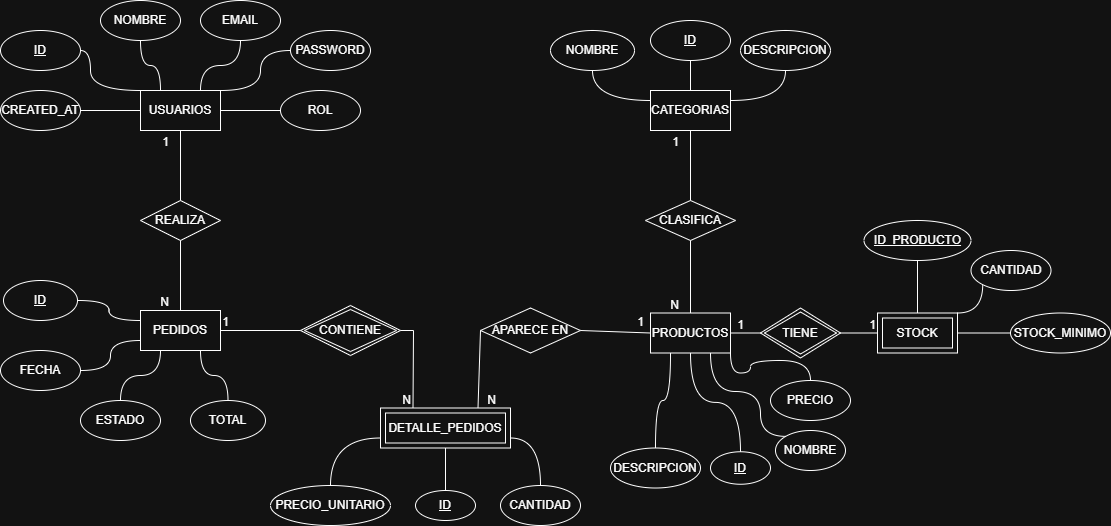

The diagram above was exported from draw.io. Its source (the exported page's mxGraphModel, read from the mxfile embedded in the PNG):
<mxGraphModel dx="1861" dy="530" grid="1" gridSize="10" guides="1" tooltips="1" connect="1" arrows="1" fold="1" page="1" pageScale="1" pageWidth="827" pageHeight="1169" math="0" shadow="0">
  <root>
    <mxCell id="0" />
    <mxCell id="1" parent="0" />
    <mxCell id="NzlBLGtMe6bYlxbU7JP0-33" edge="1" parent="1" source="NzlBLGtMe6bYlxbU7JP0-1" style="edgeStyle=orthogonalEdgeStyle;rounded=0;orthogonalLoop=1;jettySize=auto;html=1;exitX=0;exitY=0.25;exitDx=0;exitDy=0;entryX=1;entryY=0.5;entryDx=0;entryDy=0;curved=1;endArrow=none;endFill=0;" target="NzlBLGtMe6bYlxbU7JP0-29">
      <mxGeometry relative="1" as="geometry" />
    </mxCell>
    <mxCell id="NzlBLGtMe6bYlxbU7JP0-34" edge="1" parent="1" source="NzlBLGtMe6bYlxbU7JP0-1" style="edgeStyle=orthogonalEdgeStyle;rounded=0;orthogonalLoop=1;jettySize=auto;html=1;exitX=0;exitY=0.75;exitDx=0;exitDy=0;entryX=1;entryY=0.5;entryDx=0;entryDy=0;curved=1;endArrow=none;endFill=0;" target="NzlBLGtMe6bYlxbU7JP0-32">
      <mxGeometry relative="1" as="geometry" />
    </mxCell>
    <mxCell id="NzlBLGtMe6bYlxbU7JP0-35" edge="1" parent="1" source="NzlBLGtMe6bYlxbU7JP0-1" style="edgeStyle=orthogonalEdgeStyle;rounded=0;orthogonalLoop=1;jettySize=auto;html=1;exitX=0.25;exitY=1;exitDx=0;exitDy=0;entryX=0.5;entryY=0;entryDx=0;entryDy=0;curved=1;endArrow=none;endFill=0;" target="NzlBLGtMe6bYlxbU7JP0-31">
      <mxGeometry relative="1" as="geometry" />
    </mxCell>
    <mxCell id="NzlBLGtMe6bYlxbU7JP0-36" edge="1" parent="1" source="NzlBLGtMe6bYlxbU7JP0-1" style="edgeStyle=orthogonalEdgeStyle;rounded=0;orthogonalLoop=1;jettySize=auto;html=1;exitX=0.75;exitY=1;exitDx=0;exitDy=0;entryX=0.5;entryY=0;entryDx=0;entryDy=0;endArrow=none;endFill=0;curved=1;" target="NzlBLGtMe6bYlxbU7JP0-30">
      <mxGeometry relative="1" as="geometry" />
    </mxCell>
    <mxCell id="NzlBLGtMe6bYlxbU7JP0-1" parent="1" style="whiteSpace=wrap;html=1;align=center;" value="PEDIDOS" vertex="1">
      <mxGeometry height="40" width="80" x="90" y="310" as="geometry" />
    </mxCell>
    <mxCell id="NzlBLGtMe6bYlxbU7JP0-65" edge="1" parent="1" source="NzlBLGtMe6bYlxbU7JP0-2" style="edgeStyle=orthogonalEdgeStyle;rounded=0;orthogonalLoop=1;jettySize=auto;html=1;exitX=1;exitY=1;exitDx=0;exitDy=0;curved=1;endArrow=none;endFill=0;" target="NzlBLGtMe6bYlxbU7JP0-62">
      <mxGeometry relative="1" as="geometry" />
    </mxCell>
    <mxCell id="NzlBLGtMe6bYlxbU7JP0-66" edge="1" parent="1" source="NzlBLGtMe6bYlxbU7JP0-2" style="edgeStyle=orthogonalEdgeStyle;rounded=0;orthogonalLoop=1;jettySize=auto;html=1;exitX=0.75;exitY=1;exitDx=0;exitDy=0;entryX=0;entryY=0;entryDx=0;entryDy=0;curved=1;endArrow=none;endFill=0;" target="NzlBLGtMe6bYlxbU7JP0-64">
      <mxGeometry relative="1" as="geometry">
        <Array as="points">
          <mxPoint x="660" y="391" />
          <mxPoint x="710" y="391" />
          <mxPoint x="710" y="436" />
        </Array>
      </mxGeometry>
    </mxCell>
    <mxCell id="NzlBLGtMe6bYlxbU7JP0-67" edge="1" parent="1" source="NzlBLGtMe6bYlxbU7JP0-2" style="edgeStyle=orthogonalEdgeStyle;rounded=0;orthogonalLoop=1;jettySize=auto;html=1;exitX=0.5;exitY=1;exitDx=0;exitDy=0;entryX=0.5;entryY=0;entryDx=0;entryDy=0;curved=1;endArrow=none;endFill=0;" target="NzlBLGtMe6bYlxbU7JP0-61">
      <mxGeometry relative="1" as="geometry" />
    </mxCell>
    <mxCell id="NzlBLGtMe6bYlxbU7JP0-68" edge="1" parent="1" source="NzlBLGtMe6bYlxbU7JP0-2" style="edgeStyle=orthogonalEdgeStyle;rounded=0;orthogonalLoop=1;jettySize=auto;html=1;exitX=0.25;exitY=1;exitDx=0;exitDy=0;entryX=0.5;entryY=0;entryDx=0;entryDy=0;curved=1;endArrow=none;endFill=0;" target="NzlBLGtMe6bYlxbU7JP0-63">
      <mxGeometry relative="1" as="geometry" />
    </mxCell>
    <mxCell id="NzlBLGtMe6bYlxbU7JP0-2" parent="1" style="whiteSpace=wrap;html=1;align=center;" value="PRODUCTOS" vertex="1">
      <mxGeometry height="40" width="80" x="600" y="312.5" as="geometry" />
    </mxCell>
    <mxCell id="NzlBLGtMe6bYlxbU7JP0-57" edge="1" parent="1" source="NzlBLGtMe6bYlxbU7JP0-3" style="edgeStyle=orthogonalEdgeStyle;rounded=0;orthogonalLoop=1;jettySize=auto;html=1;exitX=1;exitY=0.25;exitDx=0;exitDy=0;entryX=0.5;entryY=1;entryDx=0;entryDy=0;endArrow=none;endFill=0;curved=1;" target="NzlBLGtMe6bYlxbU7JP0-55">
      <mxGeometry relative="1" as="geometry" />
    </mxCell>
    <mxCell id="NzlBLGtMe6bYlxbU7JP0-59" edge="1" parent="1" source="NzlBLGtMe6bYlxbU7JP0-3" style="edgeStyle=orthogonalEdgeStyle;rounded=0;orthogonalLoop=1;jettySize=auto;html=1;exitX=0;exitY=0.25;exitDx=0;exitDy=0;entryX=0.5;entryY=1;entryDx=0;entryDy=0;curved=1;endArrow=none;endFill=0;" target="NzlBLGtMe6bYlxbU7JP0-54">
      <mxGeometry relative="1" as="geometry" />
    </mxCell>
    <mxCell id="NzlBLGtMe6bYlxbU7JP0-60" edge="1" parent="1" source="NzlBLGtMe6bYlxbU7JP0-3" style="edgeStyle=orthogonalEdgeStyle;rounded=0;orthogonalLoop=1;jettySize=auto;html=1;exitX=0.5;exitY=0;exitDx=0;exitDy=0;entryX=0.5;entryY=1;entryDx=0;entryDy=0;endArrow=none;endFill=0;curved=1;" target="NzlBLGtMe6bYlxbU7JP0-53">
      <mxGeometry relative="1" as="geometry" />
    </mxCell>
    <mxCell id="NzlBLGtMe6bYlxbU7JP0-3" parent="1" style="whiteSpace=wrap;html=1;align=center;" value="CATEGORIAS" vertex="1">
      <mxGeometry height="40" width="80" x="600" y="90" as="geometry" />
    </mxCell>
    <mxCell id="NzlBLGtMe6bYlxbU7JP0-19" edge="1" parent="1" source="NzlBLGtMe6bYlxbU7JP0-4" style="edgeStyle=orthogonalEdgeStyle;rounded=0;orthogonalLoop=1;jettySize=auto;html=1;exitX=0;exitY=0;exitDx=0;exitDy=0;entryX=1;entryY=0.5;entryDx=0;entryDy=0;curved=1;shape=wire;dashed=1;endArrow=none;endFill=0;" target="NzlBLGtMe6bYlxbU7JP0-17">
      <mxGeometry relative="1" as="geometry">
        <Array as="points">
          <mxPoint x="40" y="90" />
          <mxPoint x="40" y="50" />
        </Array>
      </mxGeometry>
    </mxCell>
    <mxCell id="NzlBLGtMe6bYlxbU7JP0-20" edge="1" parent="1" source="NzlBLGtMe6bYlxbU7JP0-4" style="edgeStyle=orthogonalEdgeStyle;rounded=0;orthogonalLoop=1;jettySize=auto;html=1;exitX=0;exitY=0.5;exitDx=0;exitDy=0;entryX=1;entryY=0.5;entryDx=0;entryDy=0;curved=1;endArrow=none;endFill=0;" target="NzlBLGtMe6bYlxbU7JP0-12">
      <mxGeometry relative="1" as="geometry" />
    </mxCell>
    <mxCell id="NzlBLGtMe6bYlxbU7JP0-21" edge="1" parent="1" source="NzlBLGtMe6bYlxbU7JP0-4" style="edgeStyle=orthogonalEdgeStyle;rounded=0;orthogonalLoop=1;jettySize=auto;html=1;exitX=0.25;exitY=0;exitDx=0;exitDy=0;entryX=0.5;entryY=1;entryDx=0;entryDy=0;curved=1;endArrow=none;endFill=0;" target="NzlBLGtMe6bYlxbU7JP0-16">
      <mxGeometry relative="1" as="geometry" />
    </mxCell>
    <mxCell id="NzlBLGtMe6bYlxbU7JP0-22" edge="1" parent="1" source="NzlBLGtMe6bYlxbU7JP0-4" style="edgeStyle=orthogonalEdgeStyle;rounded=0;orthogonalLoop=1;jettySize=auto;html=1;exitX=0.75;exitY=0;exitDx=0;exitDy=0;entryX=0.5;entryY=1;entryDx=0;entryDy=0;curved=1;endArrow=none;endFill=0;" target="NzlBLGtMe6bYlxbU7JP0-15">
      <mxGeometry relative="1" as="geometry" />
    </mxCell>
    <mxCell id="NzlBLGtMe6bYlxbU7JP0-23" edge="1" parent="1" source="NzlBLGtMe6bYlxbU7JP0-4" style="edgeStyle=orthogonalEdgeStyle;rounded=0;orthogonalLoop=1;jettySize=auto;html=1;exitX=1;exitY=0;exitDx=0;exitDy=0;entryX=0;entryY=0.5;entryDx=0;entryDy=0;curved=1;endArrow=none;endFill=0;" target="NzlBLGtMe6bYlxbU7JP0-14">
      <mxGeometry relative="1" as="geometry">
        <Array as="points">
          <mxPoint x="210" y="90" />
          <mxPoint x="210" y="50" />
        </Array>
      </mxGeometry>
    </mxCell>
    <mxCell id="NzlBLGtMe6bYlxbU7JP0-24" edge="1" parent="1" source="NzlBLGtMe6bYlxbU7JP0-4" style="edgeStyle=orthogonalEdgeStyle;rounded=0;orthogonalLoop=1;jettySize=auto;html=1;exitX=1;exitY=0.5;exitDx=0;exitDy=0;entryX=0;entryY=0.5;entryDx=0;entryDy=0;curved=1;endArrow=none;endFill=0;" target="NzlBLGtMe6bYlxbU7JP0-13">
      <mxGeometry relative="1" as="geometry" />
    </mxCell>
    <mxCell id="NzlBLGtMe6bYlxbU7JP0-4" parent="1" style="whiteSpace=wrap;html=1;align=center;" value="USUARIOS" vertex="1">
      <mxGeometry height="40" width="80" x="90" y="90" as="geometry" />
    </mxCell>
    <mxCell id="NzlBLGtMe6bYlxbU7JP0-73" edge="1" parent="1" source="NzlBLGtMe6bYlxbU7JP0-5" style="edgeStyle=orthogonalEdgeStyle;rounded=0;orthogonalLoop=1;jettySize=auto;html=1;exitX=0.5;exitY=0;exitDx=0;exitDy=0;entryX=0.5;entryY=1;entryDx=0;entryDy=0;endArrow=none;endFill=0;curved=1;" target="NzlBLGtMe6bYlxbU7JP0-72">
      <mxGeometry relative="1" as="geometry" />
    </mxCell>
    <mxCell id="NzlBLGtMe6bYlxbU7JP0-74" edge="1" parent="1" source="NzlBLGtMe6bYlxbU7JP0-5" style="edgeStyle=orthogonalEdgeStyle;rounded=0;orthogonalLoop=1;jettySize=auto;html=1;exitX=1;exitY=0;exitDx=0;exitDy=0;entryX=0;entryY=1;entryDx=0;entryDy=0;endArrow=none;endFill=0;curved=1;" target="NzlBLGtMe6bYlxbU7JP0-70">
      <mxGeometry relative="1" as="geometry" />
    </mxCell>
    <mxCell id="NzlBLGtMe6bYlxbU7JP0-75" edge="1" parent="1" source="NzlBLGtMe6bYlxbU7JP0-5" style="edgeStyle=orthogonalEdgeStyle;rounded=0;orthogonalLoop=1;jettySize=auto;html=1;exitX=1;exitY=0.5;exitDx=0;exitDy=0;entryX=0;entryY=0.5;entryDx=0;entryDy=0;endArrow=none;endFill=0;curved=1;" target="NzlBLGtMe6bYlxbU7JP0-71">
      <mxGeometry relative="1" as="geometry" />
    </mxCell>
    <mxCell id="NzlBLGtMe6bYlxbU7JP0-5" parent="1" style="shape=ext;margin=3;double=1;whiteSpace=wrap;html=1;align=center;" value="STOCK" vertex="1">
      <mxGeometry height="40" width="80" x="827" y="312.5" as="geometry" />
    </mxCell>
    <mxCell id="NzlBLGtMe6bYlxbU7JP0-81" edge="1" parent="1" source="NzlBLGtMe6bYlxbU7JP0-6" style="edgeStyle=orthogonalEdgeStyle;rounded=0;orthogonalLoop=1;jettySize=auto;html=1;exitX=0.5;exitY=1;exitDx=0;exitDy=0;entryX=0.5;entryY=0;entryDx=0;entryDy=0;endArrow=none;endFill=0;curved=1;" target="NzlBLGtMe6bYlxbU7JP0-76">
      <mxGeometry relative="1" as="geometry" />
    </mxCell>
    <mxCell id="NzlBLGtMe6bYlxbU7JP0-82" edge="1" parent="1" source="NzlBLGtMe6bYlxbU7JP0-6" style="edgeStyle=orthogonalEdgeStyle;rounded=0;orthogonalLoop=1;jettySize=auto;html=1;exitX=0;exitY=0.75;exitDx=0;exitDy=0;entryX=0.5;entryY=0;entryDx=0;entryDy=0;curved=1;endArrow=none;endFill=0;" target="NzlBLGtMe6bYlxbU7JP0-79">
      <mxGeometry relative="1" as="geometry" />
    </mxCell>
    <mxCell id="NzlBLGtMe6bYlxbU7JP0-83" edge="1" parent="1" source="NzlBLGtMe6bYlxbU7JP0-6" style="edgeStyle=orthogonalEdgeStyle;rounded=0;orthogonalLoop=1;jettySize=auto;html=1;exitX=1;exitY=0.75;exitDx=0;exitDy=0;entryX=0.5;entryY=0;entryDx=0;entryDy=0;endArrow=none;endFill=0;curved=1;" target="NzlBLGtMe6bYlxbU7JP0-80">
      <mxGeometry relative="1" as="geometry" />
    </mxCell>
    <mxCell id="NzlBLGtMe6bYlxbU7JP0-6" parent="1" style="shape=ext;margin=3;double=1;whiteSpace=wrap;html=1;align=center;" value="DETALLE_PEDIDOS" vertex="1">
      <mxGeometry height="40" width="130" x="330" y="407.5" as="geometry" />
    </mxCell>
    <mxCell id="NzlBLGtMe6bYlxbU7JP0-7" parent="1" style="shape=rhombus;perimeter=rhombusPerimeter;whiteSpace=wrap;html=1;align=center;" value="APARECE EN" vertex="1">
      <mxGeometry height="45" width="100" x="430" y="307.5" as="geometry" />
    </mxCell>
    <mxCell id="NzlBLGtMe6bYlxbU7JP0-8" parent="1" style="shape=rhombus;perimeter=rhombusPerimeter;whiteSpace=wrap;html=1;align=center;" value="REALIZA" vertex="1">
      <mxGeometry height="40" width="80" x="90" y="200" as="geometry" />
    </mxCell>
    <mxCell id="NzlBLGtMe6bYlxbU7JP0-9" parent="1" style="shape=rhombus;perimeter=rhombusPerimeter;whiteSpace=wrap;html=1;align=center;" value="CLASIFICA" vertex="1">
      <mxGeometry height="40" width="90" x="595" y="200" as="geometry" />
    </mxCell>
    <mxCell id="NzlBLGtMe6bYlxbU7JP0-10" parent="1" style="shape=rhombus;double=1;perimeter=rhombusPerimeter;whiteSpace=wrap;html=1;align=center;" value="CONTIENE" vertex="1">
      <mxGeometry height="50" width="100" x="250" y="305" as="geometry" />
    </mxCell>
    <mxCell id="NzlBLGtMe6bYlxbU7JP0-11" parent="1" style="shape=rhombus;double=1;perimeter=rhombusPerimeter;whiteSpace=wrap;html=1;align=center;" value="TIENE" vertex="1">
      <mxGeometry height="50" width="80" x="710" y="307.5" as="geometry" />
    </mxCell>
    <mxCell id="NzlBLGtMe6bYlxbU7JP0-12" parent="1" style="ellipse;whiteSpace=wrap;html=1;align=center;" value="CREATED_AT" vertex="1">
      <mxGeometry height="40" width="80" x="-50" y="90" as="geometry" />
    </mxCell>
    <mxCell id="NzlBLGtMe6bYlxbU7JP0-13" parent="1" style="ellipse;whiteSpace=wrap;html=1;align=center;" value="ROL" vertex="1">
      <mxGeometry height="40" width="80" x="230" y="90" as="geometry" />
    </mxCell>
    <mxCell id="NzlBLGtMe6bYlxbU7JP0-14" parent="1" style="ellipse;whiteSpace=wrap;html=1;align=center;" value="PASSWORD" vertex="1">
      <mxGeometry height="40" width="80" x="240" y="30" as="geometry" />
    </mxCell>
    <mxCell id="NzlBLGtMe6bYlxbU7JP0-15" parent="1" style="ellipse;whiteSpace=wrap;html=1;align=center;" value="EMAIL" vertex="1">
      <mxGeometry height="40" width="80" x="150" as="geometry" />
    </mxCell>
    <mxCell id="NzlBLGtMe6bYlxbU7JP0-16" parent="1" style="ellipse;whiteSpace=wrap;html=1;align=center;" value="NOMBRE" vertex="1">
      <mxGeometry height="40" width="80" x="50" as="geometry" />
    </mxCell>
    <mxCell id="NzlBLGtMe6bYlxbU7JP0-17" parent="1" style="ellipse;whiteSpace=wrap;html=1;align=center;fontStyle=4;" value="ID" vertex="1">
      <mxGeometry height="40" width="80" x="-50" y="30" as="geometry" />
    </mxCell>
    <mxCell id="NzlBLGtMe6bYlxbU7JP0-25" edge="1" parent="1" source="NzlBLGtMe6bYlxbU7JP0-8" style="endArrow=none;html=1;rounded=0;entryX=0.5;entryY=1;entryDx=0;entryDy=0;exitX=0.5;exitY=0;exitDx=0;exitDy=0;" target="NzlBLGtMe6bYlxbU7JP0-4" value="">
      <mxGeometry relative="1" as="geometry">
        <mxPoint x="150" y="240" as="sourcePoint" />
        <mxPoint x="310" y="240" as="targetPoint" />
      </mxGeometry>
    </mxCell>
    <mxCell id="NzlBLGtMe6bYlxbU7JP0-26" connectable="0" parent="NzlBLGtMe6bYlxbU7JP0-25" style="resizable=0;html=1;whiteSpace=wrap;align=right;verticalAlign=bottom;" value="1" vertex="1">
      <mxGeometry relative="1" x="1" as="geometry">
        <mxPoint x="-10" y="20" as="offset" />
      </mxGeometry>
    </mxCell>
    <mxCell id="NzlBLGtMe6bYlxbU7JP0-27" edge="1" parent="1" source="NzlBLGtMe6bYlxbU7JP0-8" style="endArrow=none;html=1;rounded=0;entryX=0.5;entryY=0;entryDx=0;entryDy=0;exitX=0.5;exitY=1;exitDx=0;exitDy=0;" target="NzlBLGtMe6bYlxbU7JP0-1" value="">
      <mxGeometry relative="1" as="geometry">
        <mxPoint x="330" y="250" as="sourcePoint" />
        <mxPoint x="490" y="250" as="targetPoint" />
      </mxGeometry>
    </mxCell>
    <mxCell id="NzlBLGtMe6bYlxbU7JP0-28" connectable="0" parent="NzlBLGtMe6bYlxbU7JP0-27" style="resizable=0;html=1;whiteSpace=wrap;align=right;verticalAlign=bottom;" value="N" vertex="1">
      <mxGeometry relative="1" x="1" as="geometry">
        <mxPoint x="-10" as="offset" />
      </mxGeometry>
    </mxCell>
    <mxCell id="NzlBLGtMe6bYlxbU7JP0-29" parent="1" style="ellipse;whiteSpace=wrap;html=1;align=center;fontStyle=4;" value="ID" vertex="1">
      <mxGeometry height="40" width="74" x="-47" y="280" as="geometry" />
    </mxCell>
    <mxCell id="NzlBLGtMe6bYlxbU7JP0-30" parent="1" style="ellipse;whiteSpace=wrap;html=1;align=center;" value="TOTAL" vertex="1">
      <mxGeometry height="40" width="75" x="140" y="400" as="geometry" />
    </mxCell>
    <mxCell id="NzlBLGtMe6bYlxbU7JP0-31" parent="1" style="ellipse;whiteSpace=wrap;html=1;align=center;" value="ESTADO" vertex="1">
      <mxGeometry height="40" width="80" x="30" y="400" as="geometry" />
    </mxCell>
    <mxCell id="NzlBLGtMe6bYlxbU7JP0-32" parent="1" style="ellipse;whiteSpace=wrap;html=1;align=center;" value="FECHA" vertex="1">
      <mxGeometry height="40" width="80" x="-50" y="350" as="geometry" />
    </mxCell>
    <mxCell id="NzlBLGtMe6bYlxbU7JP0-37" edge="1" parent="1" source="NzlBLGtMe6bYlxbU7JP0-9" style="endArrow=none;html=1;rounded=0;entryX=0.5;entryY=1;entryDx=0;entryDy=0;exitX=0.5;exitY=0;exitDx=0;exitDy=0;" target="NzlBLGtMe6bYlxbU7JP0-3" value="">
      <mxGeometry relative="1" as="geometry">
        <mxPoint x="330" y="250" as="sourcePoint" />
        <mxPoint x="490" y="250" as="targetPoint" />
      </mxGeometry>
    </mxCell>
    <mxCell id="NzlBLGtMe6bYlxbU7JP0-38" connectable="0" parent="NzlBLGtMe6bYlxbU7JP0-37" style="resizable=0;html=1;whiteSpace=wrap;align=right;verticalAlign=bottom;" value="1" vertex="1">
      <mxGeometry relative="1" x="1" as="geometry">
        <mxPoint x="-10" y="20" as="offset" />
      </mxGeometry>
    </mxCell>
    <mxCell id="NzlBLGtMe6bYlxbU7JP0-39" edge="1" parent="1" source="NzlBLGtMe6bYlxbU7JP0-9" style="endArrow=none;html=1;rounded=0;entryX=0.5;entryY=0;entryDx=0;entryDy=0;exitX=0.5;exitY=1;exitDx=0;exitDy=0;" target="NzlBLGtMe6bYlxbU7JP0-2" value="">
      <mxGeometry relative="1" as="geometry">
        <mxPoint x="330" y="250" as="sourcePoint" />
        <mxPoint x="490" y="250" as="targetPoint" />
      </mxGeometry>
    </mxCell>
    <mxCell id="NzlBLGtMe6bYlxbU7JP0-40" connectable="0" parent="NzlBLGtMe6bYlxbU7JP0-39" style="resizable=0;html=1;whiteSpace=wrap;align=right;verticalAlign=bottom;" value="N" vertex="1">
      <mxGeometry relative="1" x="1" as="geometry">
        <mxPoint x="-10" as="offset" />
      </mxGeometry>
    </mxCell>
    <mxCell id="NzlBLGtMe6bYlxbU7JP0-41" edge="1" parent="1" source="NzlBLGtMe6bYlxbU7JP0-11" style="endArrow=none;html=1;rounded=0;entryX=1;entryY=0.5;entryDx=0;entryDy=0;exitX=0;exitY=0.5;exitDx=0;exitDy=0;" target="NzlBLGtMe6bYlxbU7JP0-2" value="">
      <mxGeometry relative="1" as="geometry">
        <mxPoint x="685" y="320" as="sourcePoint" />
        <mxPoint x="615" y="320" as="targetPoint" />
      </mxGeometry>
    </mxCell>
    <mxCell id="NzlBLGtMe6bYlxbU7JP0-42" connectable="0" parent="NzlBLGtMe6bYlxbU7JP0-41" style="resizable=0;html=1;whiteSpace=wrap;align=right;verticalAlign=bottom;" value="1" vertex="1">
      <mxGeometry relative="1" x="1" as="geometry">
        <mxPoint x="15" as="offset" />
      </mxGeometry>
    </mxCell>
    <mxCell id="NzlBLGtMe6bYlxbU7JP0-43" edge="1" parent="1" source="NzlBLGtMe6bYlxbU7JP0-11" style="endArrow=none;html=1;rounded=0;entryX=0;entryY=0.5;entryDx=0;entryDy=0;exitX=1;exitY=0.5;exitDx=0;exitDy=0;" target="NzlBLGtMe6bYlxbU7JP0-5" value="">
      <mxGeometry relative="1" as="geometry">
        <mxPoint x="330" y="250" as="sourcePoint" />
        <mxPoint x="490" y="250" as="targetPoint" />
      </mxGeometry>
    </mxCell>
    <mxCell id="NzlBLGtMe6bYlxbU7JP0-44" connectable="0" parent="NzlBLGtMe6bYlxbU7JP0-43" style="resizable=0;html=1;whiteSpace=wrap;align=right;verticalAlign=bottom;" value="1" vertex="1">
      <mxGeometry relative="1" x="1" as="geometry" />
    </mxCell>
    <mxCell id="NzlBLGtMe6bYlxbU7JP0-45" edge="1" parent="1" source="NzlBLGtMe6bYlxbU7JP0-10" style="endArrow=none;html=1;rounded=0;entryX=1;entryY=0.5;entryDx=0;entryDy=0;exitX=0;exitY=0.5;exitDx=0;exitDy=0;" target="NzlBLGtMe6bYlxbU7JP0-1" value="">
      <mxGeometry relative="1" as="geometry">
        <mxPoint x="330" y="250" as="sourcePoint" />
        <mxPoint x="490" y="250" as="targetPoint" />
      </mxGeometry>
    </mxCell>
    <mxCell id="NzlBLGtMe6bYlxbU7JP0-46" connectable="0" parent="NzlBLGtMe6bYlxbU7JP0-45" style="resizable=0;html=1;whiteSpace=wrap;align=right;verticalAlign=bottom;" value="1" vertex="1">
      <mxGeometry relative="1" x="1" as="geometry">
        <mxPoint x="10" as="offset" />
      </mxGeometry>
    </mxCell>
    <mxCell id="NzlBLGtMe6bYlxbU7JP0-47" edge="1" parent="1" source="NzlBLGtMe6bYlxbU7JP0-10" style="endArrow=none;html=1;rounded=0;entryX=0.25;entryY=0;entryDx=0;entryDy=0;exitX=1;exitY=0.5;exitDx=0;exitDy=0;" target="NzlBLGtMe6bYlxbU7JP0-6" value="">
      <mxGeometry relative="1" as="geometry">
        <Array as="points">
          <mxPoint x="363" y="330" />
        </Array>
        <mxPoint x="330" y="250" as="sourcePoint" />
        <mxPoint x="490" y="250" as="targetPoint" />
      </mxGeometry>
    </mxCell>
    <mxCell id="NzlBLGtMe6bYlxbU7JP0-48" connectable="0" parent="NzlBLGtMe6bYlxbU7JP0-47" style="resizable=0;html=1;whiteSpace=wrap;align=right;verticalAlign=bottom;" value="N" vertex="1">
      <mxGeometry relative="1" x="1" as="geometry" />
    </mxCell>
    <mxCell id="NzlBLGtMe6bYlxbU7JP0-49" edge="1" parent="1" source="NzlBLGtMe6bYlxbU7JP0-7" style="endArrow=none;html=1;rounded=0;entryX=0;entryY=0.5;entryDx=0;entryDy=0;exitX=1;exitY=0.5;exitDx=0;exitDy=0;" target="NzlBLGtMe6bYlxbU7JP0-2" value="">
      <mxGeometry relative="1" as="geometry">
        <mxPoint x="330" y="250" as="sourcePoint" />
        <mxPoint x="490" y="250" as="targetPoint" />
      </mxGeometry>
    </mxCell>
    <mxCell id="NzlBLGtMe6bYlxbU7JP0-50" connectable="0" parent="NzlBLGtMe6bYlxbU7JP0-49" style="resizable=0;html=1;whiteSpace=wrap;align=right;verticalAlign=bottom;" value="1" vertex="1">
      <mxGeometry relative="1" x="1" as="geometry">
        <mxPoint x="-5" y="-2" as="offset" />
      </mxGeometry>
    </mxCell>
    <mxCell id="NzlBLGtMe6bYlxbU7JP0-51" edge="1" parent="1" source="NzlBLGtMe6bYlxbU7JP0-7" style="endArrow=none;html=1;rounded=0;entryX=0.75;entryY=0;entryDx=0;entryDy=0;exitX=0;exitY=0.5;exitDx=0;exitDy=0;" target="NzlBLGtMe6bYlxbU7JP0-6" value="">
      <mxGeometry relative="1" as="geometry">
        <mxPoint x="330" y="250" as="sourcePoint" />
        <mxPoint x="490" y="250" as="targetPoint" />
      </mxGeometry>
    </mxCell>
    <mxCell id="NzlBLGtMe6bYlxbU7JP0-52" connectable="0" parent="NzlBLGtMe6bYlxbU7JP0-51" style="resizable=0;html=1;whiteSpace=wrap;align=right;verticalAlign=bottom;" value="N" vertex="1">
      <mxGeometry relative="1" x="1" as="geometry">
        <mxPoint x="20" as="offset" />
      </mxGeometry>
    </mxCell>
    <mxCell id="NzlBLGtMe6bYlxbU7JP0-53" parent="1" style="ellipse;whiteSpace=wrap;html=1;align=center;fontStyle=4;" value="ID" vertex="1">
      <mxGeometry height="40" width="80" x="600" y="20" as="geometry" />
    </mxCell>
    <mxCell id="NzlBLGtMe6bYlxbU7JP0-54" parent="1" style="ellipse;whiteSpace=wrap;html=1;align=center;" value="NOMBRE" vertex="1">
      <mxGeometry height="40" width="84" x="500" y="30" as="geometry" />
    </mxCell>
    <mxCell id="NzlBLGtMe6bYlxbU7JP0-55" parent="1" style="ellipse;whiteSpace=wrap;html=1;align=center;" value="DESCRIPCION" vertex="1">
      <mxGeometry height="40" width="90" x="690" y="30" as="geometry" />
    </mxCell>
    <mxCell id="NzlBLGtMe6bYlxbU7JP0-61" parent="1" style="ellipse;whiteSpace=wrap;html=1;align=center;fontStyle=4;" value="ID" vertex="1">
      <mxGeometry height="32.5" width="60" x="660" y="451.25" as="geometry" />
    </mxCell>
    <mxCell id="NzlBLGtMe6bYlxbU7JP0-62" parent="1" style="ellipse;whiteSpace=wrap;html=1;align=center;" value="PRECIO" vertex="1">
      <mxGeometry height="40" width="80" x="720" y="380" as="geometry" />
    </mxCell>
    <mxCell id="NzlBLGtMe6bYlxbU7JP0-63" parent="1" style="ellipse;whiteSpace=wrap;html=1;align=center;" value="DESCRIPCION" vertex="1">
      <mxGeometry height="40" width="90" x="560" y="447.5" as="geometry" />
    </mxCell>
    <mxCell id="NzlBLGtMe6bYlxbU7JP0-64" parent="1" style="ellipse;whiteSpace=wrap;html=1;align=center;" value="NOMBRE" vertex="1">
      <mxGeometry height="40" width="70" x="725" y="430" as="geometry" />
    </mxCell>
    <mxCell id="NzlBLGtMe6bYlxbU7JP0-70" parent="1" style="ellipse;whiteSpace=wrap;html=1;align=center;" value="CANTIDAD" vertex="1">
      <mxGeometry height="40" width="80" x="920.5" y="250" as="geometry" />
    </mxCell>
    <mxCell id="NzlBLGtMe6bYlxbU7JP0-71" parent="1" style="ellipse;whiteSpace=wrap;html=1;align=center;" value="STOCK_MINIMO" vertex="1">
      <mxGeometry height="40" width="100" x="960" y="312.5" as="geometry" />
    </mxCell>
    <mxCell id="NzlBLGtMe6bYlxbU7JP0-72" parent="1" style="ellipse;whiteSpace=wrap;html=1;align=center;fontStyle=4;" value="ID_PRODUCTO" vertex="1">
      <mxGeometry height="40" width="107" x="813.5" y="220" as="geometry" />
    </mxCell>
    <mxCell id="NzlBLGtMe6bYlxbU7JP0-76" parent="1" style="ellipse;whiteSpace=wrap;html=1;align=center;fontStyle=4" value="ID" vertex="1">
      <mxGeometry height="30" width="60" x="365" y="490" as="geometry" />
    </mxCell>
    <mxCell id="NzlBLGtMe6bYlxbU7JP0-79" parent="1" style="ellipse;whiteSpace=wrap;html=1;align=center;" value="PRECIO_UNITARIO" vertex="1">
      <mxGeometry height="40" width="120" x="220" y="485" as="geometry" />
    </mxCell>
    <mxCell id="NzlBLGtMe6bYlxbU7JP0-80" parent="1" style="ellipse;whiteSpace=wrap;html=1;align=center;" value="CANTIDAD" vertex="1">
      <mxGeometry height="40" width="80" x="450" y="485" as="geometry" />
    </mxCell>
  </root>
</mxGraphModel>